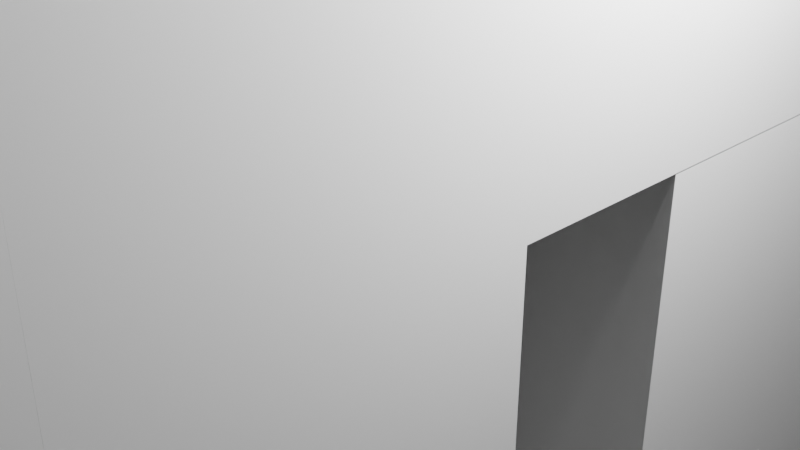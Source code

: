 # Source: Villager.blend  (saved by Blender 2.91.10; exported with 4.5.12 LTS)
import bpy
from mathutils import Matrix  # noqa: F401  (used for matrix-valued properties, if any)

bpy.ops.wm.read_factory_settings(use_empty=True)
scene = bpy.context.scene
scene.name = 'Scene'

# ---- collections
col_collection = bpy.data.collections.new('Collection'); scene.collection.children.link(col_collection)

# ---- world
world_world = bpy.data.worlds.new('World'); scene.world = world_world
world_world.use_nodes = True; world_world.node_tree.nodes.clear()
_N = world_world.node_tree.nodes; _L = world_world.node_tree.links
n0 = _N.new('ShaderNodeOutputWorld'); n0.name = 'World Output'; n0.location = (300, 300)
n1 = _N.new('ShaderNodeBackground'); n1.name = 'Background'; n1.location = (10, 300)
n1.inputs[0].default_value = (0.05088, 0.05088, 0.05088, 1.0)
_L.new(n1.outputs[0], n0.inputs[0])
n0.is_active_output = True
world_world.color = (0.05088, 0.05088, 0.05088)
world_world.use_sun_shadow = False
world_world.sun_shadow_jitter_overblur = 0.0

# ---- cameras
cam_camera = bpy.data.cameras.new('Camera')
cam_camera.clip_end = 100.0
cam_camera.ortho_scale = 7.314

# ---- lights
light_light = bpy.data.lights.new('Light', 'POINT')
light_light.transmission_factor = 0.0
light_light.energy = 1000.0
light_light.shadow_soft_size = 0.1
light_light.shadow_maximum_resolution = 0.006
light_light.use_absolute_resolution = True

# ---- meshes
me_w_rfel = bpy.data.meshes.new('Würfel')
me_w_rfel.from_pydata([(0.0, 0.0, -7.0), (0.0, 0.0, 1.0), (0.0, 8.0, -7.0), (0.0, 8.0, 1.0), (8.0, 0.0, -7.0), (8.0, 0.0, 1.0), (8.0, 8.0, -7.0), (8.0, 8.0, 1.0)], [], [(0, 1, 3, 2), (2, 3, 7, 6), (6, 7, 5, 4), (4, 5, 1, 0), (2, 6, 4, 0), (7, 3, 1, 5)])
_uv = me_w_rfel.uv_layers.new(name='UV-Map')
_uv.uv.foreach_set('vector', [0.125, 0.7266, 0.125, 0.7891, 0.0625, 0.7891, 0.0625, 0.7266, 0.0625, 0.7266, 0.0625, 0.7891, 0.0, 0.7891, 0.0, 0.7266, 0.25, 0.7266, 0.25, 0.7891, 0.1875, 0.7891, 0.1875, 0.7266, 0.1875, 0.7266, 0.1875, 0.7891, 0.125, 0.7891, 0.125, 0.7266, 0.125, 0.7891, 0.125, 0.8516, 0.1875, 0.8516, 0.1875, 0.7891, 0.0625, 0.8516, 0.0625, 0.7891, 0.125, 0.7891, 0.125, 0.8516])
me_w_rfel.use_remesh_fix_poles = True
me_w_rfel.use_remesh_preserve_attributes = False
me_w_rfel.use_mirror_vertex_groups = False
me_w_rfel.update()
me_w_rfel_001 = bpy.data.meshes.new('Würfel.001')
me_w_rfel_001.from_pydata([(2.0, -1.0, -6.0), (2.0, -1.0, 8.0), (2.0, 9.0, -6.0), (2.0, 9.0, 8.0), (7.0, -1.0, -6.0), (7.0, -1.0, 8.0), (7.0, 9.0, -6.0), (7.0, 9.0, 8.0)], [], [(0, 1, 3, 2), (2, 3, 7, 6), (6, 7, 5, 4), (4, 5, 1, 0), (2, 6, 4, 0), (7, 3, 1, 5)])
_uv = me_w_rfel_001.uv_layers.new(name='UV-Map')
_uv.uv.foreach_set('vector', [0.1172, 0.8516, 0.1172, 0.9609, 0.03906, 0.9609, 0.03906, 0.8516, 0.03906, 0.8516, 0.03906, 0.9609, 0.0, 0.9609, 0.0, 0.8516, 0.2344, 0.8516, 0.2344, 0.9609, 0.1562, 0.9609, 0.1562, 0.8516, 0.1562, 0.8516, 0.1562, 0.9609, 0.1172, 0.9609, 0.1172, 0.8516, 0.1172, 0.9609, 0.1172, 1.0, 0.1953, 1.0, 0.1953, 0.9609, 0.03906, 1.0, 0.03906, 0.9609, 0.1172, 0.9609, 0.1172, 1.0])
me_w_rfel_001.use_remesh_fix_poles = True
me_w_rfel_001.use_remesh_preserve_attributes = False
me_w_rfel_001.use_mirror_vertex_groups = False
me_w_rfel_001.update()
me_w_rfel_002 = bpy.data.meshes.new('Würfel.002')
me_w_rfel_002.from_pydata([(2.0, -2.0, -6.0), (2.0, -2.0, 11.0), (2.0, 3.0, -6.0), (2.0, 3.0, 11.0), (7.0, -2.0, -6.0), (7.0, -2.0, 11.0), (7.0, 3.0, -6.0), (7.0, 3.0, 11.0)], [], [(0, 1, 3, 2), (2, 3, 7, 6), (6, 7, 5, 4), (4, 5, 1, 0), (2, 6, 4, 0), (7, 3, 1, 5)])
_uv = me_w_rfel_002.uv_layers.new(name='UV-Map')
_uv.uv.foreach_set('vector', [0.3984, 0.4922, 0.3984, 0.625, 0.3594, 0.625, 0.3594, 0.4922, 0.3594, 0.4922, 0.3594, 0.625, 0.3203, 0.625, 0.3203, 0.4922, 0.4766, 0.4922, 0.4766, 0.625, 0.4375, 0.625, 0.4375, 0.4922, 0.4375, 0.4922, 0.4375, 0.625, 0.3984, 0.625, 0.3984, 0.4922, 0.3984, 0.625, 0.3984, 0.6641, 0.4375, 0.6641, 0.4375, 0.625, 0.3594, 0.6641, 0.3594, 0.625, 0.3984, 0.625, 0.3984, 0.6641])
me_w_rfel_002.use_remesh_fix_poles = True
me_w_rfel_002.use_remesh_preserve_attributes = False
me_w_rfel_002.use_mirror_vertex_groups = False
me_w_rfel_002.update()
me_w_rfel_003 = bpy.data.meshes.new('Würfel.003')
me_w_rfel_003.from_pydata([(2.0, -1.0, -6.0), (2.0, -1.0, 8.0), (2.0, 3.0, -6.0), (2.0, 3.0, 8.0), (7.0, -1.0, -6.0), (7.0, -1.0, 8.0), (7.0, 3.0, -6.0), (7.0, 3.0, 8.0)], [], [(0, 1, 3, 2), (2, 3, 7, 6), (6, 7, 5, 4), (4, 5, 1, 0), (2, 6, 4, 0), (7, 3, 1, 5)])
_uv = me_w_rfel_003.uv_layers.new(name='UV-Map')
_uv.uv.foreach_set('vector', [0.4766, 0.8516, 0.4766, 0.9609, 0.4453, 0.9609, 0.4453, 0.8516, 0.4453, 0.8516, 0.4453, 0.9609, 0.4062, 0.9609, 0.4062, 0.8516, 0.5469, 0.8516, 0.5469, 0.9609, 0.5156, 0.9609, 0.5156, 0.8516, 0.5156, 0.8516, 0.5156, 0.9609, 0.4766, 0.9609, 0.4766, 0.8516, 0.4766, 0.9609, 0.4766, 1.0, 0.5078, 1.0, 0.5078, 0.9609, 0.4453, 1.0, 0.4453, 0.9609, 0.4766, 0.9609, 0.4766, 1.0])
me_w_rfel_003.use_remesh_fix_poles = True
me_w_rfel_003.use_remesh_preserve_attributes = False
me_w_rfel_003.use_mirror_vertex_groups = False
me_w_rfel_003.update()
me_w_rfel_004 = bpy.data.meshes.new('Würfel.004')
me_w_rfel_004.from_pydata([(2.0, -2.0, -6.0), (2.0, -2.0, 8.0), (2.0, 2.0, -6.0), (2.0, 2.0, 8.0), (7.0, -2.0, -6.0), (7.0, -2.0, 8.0), (7.0, 2.0, -6.0), (7.0, 2.0, 8.0)], [], [(0, 1, 3, 2), (2, 3, 7, 6), (6, 7, 5, 4), (4, 5, 1, 0), (2, 6, 4, 0), (7, 3, 1, 5)])
_uv = me_w_rfel_004.uv_layers.new(name='UV-Map')
_uv.uv.foreach_set('vector', [0.2266, 0.4766, 0.2266, 0.5859, 0.1953, 0.5859, 0.1953, 0.4766, 0.1953, 0.4766, 0.1953, 0.5859, 0.1562, 0.5859, 0.1562, 0.4766, 0.2969, 0.4766, 0.2969, 0.5859, 0.2656, 0.5859, 0.2656, 0.4766, 0.2656, 0.4766, 0.2656, 0.5859, 0.2266, 0.5859, 0.2266, 0.4766, 0.2266, 0.5859, 0.2266, 0.625, 0.2578, 0.625, 0.2578, 0.5859, 0.1953, 0.625, 0.1953, 0.5859, 0.2266, 0.5859, 0.2266, 0.625])
me_w_rfel_004.use_remesh_fix_poles = True
me_w_rfel_004.use_remesh_preserve_attributes = False
me_w_rfel_004.use_mirror_vertex_groups = False
me_w_rfel_004.update()
me_w_rfel_005 = bpy.data.meshes.new('Würfel.005')
me_w_rfel_005.from_pydata([(2.0, -2.0, -6.0), (2.0, -2.0, 11.0), (2.0, 3.0, -6.0), (2.0, 3.0, 11.0), (7.0, -2.0, -6.0), (7.0, -2.0, 11.0), (7.0, 3.0, -6.0), (7.0, 3.0, 11.0)], [], [(0, 1, 3, 2), (2, 3, 7, 6), (6, 7, 5, 4), (4, 5, 1, 0), (2, 6, 4, 0), (7, 3, 1, 5)])
_uv = me_w_rfel_005.uv_layers.new(name='UV-Map')
_uv.uv.foreach_set('vector', [0.07812, 0.5547, 0.07812, 0.6875, 0.03906, 0.6875, 0.03906, 0.5547, 0.03906, 0.5547, 0.03906, 0.6875, 0.0, 0.6875, 0.0, 0.5547, 0.1562, 0.5547, 0.1562, 0.6875, 0.1172, 0.6875, 0.1172, 0.5547, 0.1172, 0.5547, 0.1172, 0.6875, 0.07812, 0.6875, 0.07812, 0.5547, 0.07812, 0.6875, 0.07812, 0.7266, 0.1172, 0.7266, 0.1172, 0.6875, 0.03906, 0.7266, 0.03906, 0.6875, 0.07812, 0.6875, 0.07812, 0.7266])
me_w_rfel_005.use_remesh_fix_poles = True
me_w_rfel_005.use_remesh_preserve_attributes = False
me_w_rfel_005.use_mirror_vertex_groups = False
me_w_rfel_005.update()
me_w_rfel_006 = bpy.data.meshes.new('Würfel.006')
me_w_rfel_006.from_pydata([(-4.0, 3.0, -15.0), (-4.0, 3.0, -2.0), (-4.0, 6.0, -15.0), (-4.0, 6.0, -2.0), (4.0, 3.0, -15.0), (4.0, 3.0, -2.0), (4.0, 6.0, -15.0), (4.0, 6.0, -2.0)], [], [(0, 1, 3, 2), (2, 3, 7, 6), (6, 7, 5, 4), (4, 5, 1, 0), (2, 6, 4, 0), (7, 3, 1, 5)])
_uv = me_w_rfel_006.uv_layers.new(name='UV-Map')
_uv.uv.foreach_set('vector', [0.3203, 0.8359, 0.3203, 0.9375, 0.2969, 0.9375, 0.2969, 0.8359, 0.2969, 0.8359, 0.2969, 0.9375, 0.2344, 0.9375, 0.2344, 0.8359, 0.4062, 0.8359, 0.4062, 0.9375, 0.3828, 0.9375, 0.3828, 0.8359, 0.3828, 0.8359, 0.3828, 0.9375, 0.3203, 0.9375, 0.3203, 0.8359, 0.3203, 0.9375, 0.3203, 1.0, 0.3438, 1.0, 0.3438, 0.9375, 0.2969, 1.0, 0.2969, 0.9375, 0.3203, 0.9375, 0.3203, 1.0])
me_w_rfel_006.use_remesh_fix_poles = True
me_w_rfel_006.use_remesh_preserve_attributes = False
me_w_rfel_006.use_mirror_vertex_groups = False
me_w_rfel_006.update()
me_w_rfel_007 = bpy.data.meshes.new('Würfel.007')
me_w_rfel_007.from_pydata([(-4.0, 3.0, -15.0), (-4.0, 3.0, -2.0), (-4.0, 6.0, -15.0), (-4.0, 6.0, -2.0), (4.0, 3.0, -15.0), (4.0, 3.0, -2.0), (4.0, 6.0, -15.0), (4.0, 6.0, -2.0)], [], [(0, 1, 3, 2), (2, 3, 7, 6), (6, 7, 5, 4), (4, 5, 1, 0), (2, 6, 4, 0), (7, 3, 1, 5)])
_uv = me_w_rfel_007.uv_layers.new(name='UV-Map')
_uv.uv.foreach_set('vector', [0.2734, 0.625, 0.2734, 0.7266, 0.25, 0.7266, 0.25, 0.625, 0.25, 0.625, 0.25, 0.7266, 0.1875, 0.7266, 0.1875, 0.625, 0.3594, 0.625, 0.3594, 0.7266, 0.3359, 0.7266, 0.3359, 0.625, 0.3359, 0.625, 0.3359, 0.7266, 0.2734, 0.7266, 0.2734, 0.625, 0.2734, 0.7266, 0.2734, 0.7891, 0.2969, 0.7891, 0.2969, 0.7266, 0.25, 0.7891, 0.25, 0.7266, 0.2734, 0.7266, 0.2734, 0.7891])
me_w_rfel_007.use_remesh_fix_poles = True
me_w_rfel_007.use_remesh_preserve_attributes = False
me_w_rfel_007.use_mirror_vertex_groups = False
me_w_rfel_007.update()
me_w_rfel_008 = bpy.data.meshes.new('Würfel.008')
me_w_rfel_008.from_pydata([(-4.0, 0.0, -3.0), (-4.0, 0.0, -2.0), (-4.0, 8.0, -3.0), (-4.0, 8.0, -2.0), (4.0, 0.0, -3.0), (4.0, 0.0, -2.0), (4.0, 8.0, -3.0), (4.0, 8.0, -2.0)], [], [(0, 1, 3, 2), (2, 3, 7, 6), (6, 7, 5, 4), (4, 5, 1, 0), (2, 6, 4, 0), (7, 3, 1, 5)])
_uv = me_w_rfel_008.uv_layers.new(name='UV-Map')
_uv.uv.foreach_set('vector', [0.4219, 0.7656, 0.4219, 0.7734, 0.3594, 0.7734, 0.3594, 0.7656, 0.3594, 0.7656, 0.3594, 0.7734, 0.2969, 0.7734, 0.2969, 0.7656, 0.5469, 0.7656, 0.5469, 0.7734, 0.4844, 0.7734, 0.4844, 0.7656, 0.4844, 0.7656, 0.4844, 0.7734, 0.4219, 0.7734, 0.4219, 0.7656, 0.4219, 0.7734, 0.4219, 0.8359, 0.4844, 0.8359, 0.4844, 0.7734, 0.3594, 0.8359, 0.3594, 0.7734, 0.4219, 0.7734, 0.4219, 0.8359])
me_w_rfel_008.use_remesh_fix_poles = True
me_w_rfel_008.use_remesh_preserve_attributes = False
me_w_rfel_008.use_mirror_vertex_groups = False
me_w_rfel_008.update()
me_w_rfel_009 = bpy.data.meshes.new('Würfel.009')
me_w_rfel_009.from_pydata([(2.0, 0.0, -14.0), (2.0, 0.0, -2.0), (2.0, 8.0, -14.0), (2.0, 8.0, -2.0), (4.0, 0.0, -14.0), (4.0, 0.0, -2.0), (4.0, 8.0, -14.0), (4.0, 8.0, -2.0)], [], [(0, 1, 3, 2), (2, 3, 7, 6), (6, 7, 5, 4), (4, 5, 1, 0), (2, 6, 4, 0), (7, 3, 1, 5)])
_uv = me_w_rfel_009.uv_layers.new(name='UV-Map')
_uv.uv.foreach_set('vector', [0.5156, 0.6562, 0.5156, 0.75, 0.4531, 0.75, 0.4531, 0.6562, 0.4531, 0.6562, 0.4531, 0.75, 0.4375, 0.75, 0.4375, 0.6562, 0.5938, 0.6562, 0.5938, 0.75, 0.5312, 0.75, 0.5312, 0.6562, 0.5312, 0.6562, 0.5312, 0.75, 0.5156, 0.75, 0.5156, 0.6562, 0.5156, 0.75, 0.5156, 0.7656, 0.5781, 0.7656, 0.5781, 0.75, 0.4531, 0.7656, 0.4531, 0.75, 0.5156, 0.75, 0.5156, 0.7656])
me_w_rfel_009.use_remesh_fix_poles = True
me_w_rfel_009.use_remesh_preserve_attributes = False
me_w_rfel_009.use_mirror_vertex_groups = False
me_w_rfel_009.update()
arm_skelett = bpy.data.armatures.new('Skelett')  # bones are not reproduced
arm_skelett_001 = bpy.data.armatures.new('Skelett.001')  # bones are not reproduced
arm_skelett_002 = bpy.data.armatures.new('Skelett.002')  # bones are not reproduced
arm_skelett_003 = bpy.data.armatures.new('Skelett.003')  # bones are not reproduced
arm_skelett_004 = bpy.data.armatures.new('Skelett.004')  # bones are not reproduced

# ---- objects
ob_cube_001 = bpy.data.objects.new('cube.001', me_w_rfel)
ob_cube_002 = bpy.data.objects.new('cube.002', me_w_rfel_001)
ob_cube_003 = bpy.data.objects.new('cube.003', me_w_rfel_002)
ob_cube_004 = bpy.data.objects.new('cube.004', me_w_rfel_003)
ob_cube_005 = bpy.data.objects.new('cube.005', me_w_rfel_004)
ob_cube_006 = bpy.data.objects.new('cube.006', me_w_rfel_005)
ob_cube_007 = bpy.data.objects.new('cube.007', me_w_rfel_006)
ob_cube_008 = bpy.data.objects.new('cube.008', me_w_rfel_007)
ob_cube_009 = bpy.data.objects.new('cube.009', me_w_rfel_008)
ob_cube = bpy.data.objects.new('cube', me_w_rfel_009)
ob_skelett = bpy.data.objects.new('Skelett', arm_skelett)
ob_skelett_001 = bpy.data.objects.new('Skelett.001', arm_skelett_001)
ob_skelett_002 = bpy.data.objects.new('Skelett.002', arm_skelett_002)
ob_skelett_003 = bpy.data.objects.new('Skelett.003', arm_skelett_003)
ob_skelett_004 = bpy.data.objects.new('Skelett.004', arm_skelett_004)
ob_light = bpy.data.objects.new('Light', light_light)
ob_camera = bpy.data.objects.new('Camera', cam_camera)

# ---- transforms, parenting, visibility, modifiers, constraints
ob_cube_001.parent = ob_skelett
ob_cube_001.matrix_parent_inverse = Matrix(((0.3898, -0.0, 0.0, -0.0), (-0.0, 0.3898, -0.0, 0.0), (0.0, -0.0, 0.3898, -3.774), (-0.0, 0.0, -0.0, 1.0)))
ob_cube_001.location = (-1.965, 2.346, 8.18)
ob_cube_001.rotation_euler = (0.0, -0.0, -1.571)
ob_cube_001.scale = (0.4782, 0.4782, 0.4782)
ob_cube_001.lineart.crease_threshold = 0.0
_vg = ob_cube_001.vertex_groups.new(name='Bone')
_vg.add([0, 1, 2, 3, 4, 5, 6, 7], 1.0, 'REPLACE')
_m = ob_cube_001.modifiers.new('Skelett', 'ARMATURE')
_m.object = ob_skelett
ob_cube_002.location = (-1.965, 2.346, 0.9809)
ob_cube_002.rotation_euler = (0.0, -0.0, -1.571)
ob_cube_002.scale = (0.4782, 0.4782, 0.4782)
ob_cube_002.lineart.crease_threshold = 0.0
ob_cube_003.parent = ob_skelett_001
ob_cube_003.matrix_parent_inverse = Matrix(((-0.3123, 0.0, 0.0007271, -0.5494), (0.0, 0.3123, -0.0, 0.0), (-0.0007271, 0.0, -0.3123, -0.5813), (-0.0, -0.0, -0.0, 1.0)))
ob_cube_003.location = (-1.965, 2.346, -7.148)
ob_cube_003.rotation_euler = (0.0, -0.0, -1.571)
ob_cube_003.scale = (0.4782, 0.4782, 0.4782)
ob_cube_003.lineart.crease_threshold = 0.0
_vg = ob_cube_003.vertex_groups.new(name='Bone')
_vg.add([0, 1, 2, 3, 4, 5, 6, 7], 1.0, 'REPLACE')
_m = ob_cube_003.modifiers.new('Skelett', 'ARMATURE')
_m.object = ob_skelett_001
ob_cube_004.parent = ob_skelett_004
ob_cube_004.matrix_parent_inverse = Matrix(((-0.3123, 0.0, 0.0007271, -1.113), (0.0, 0.3123, -0.0, 0.0), (-0.0007271, 0.0, -0.3123, 1.212), (-0.0, -0.0, -0.0, 1.0)))
ob_cube_004.location = (-3.878, 2.346, 0.9809)
ob_cube_004.rotation_euler = (0.0, -0.0, -1.571)
ob_cube_004.scale = (0.4782, 0.4782, 0.4782)
ob_cube_004.lineart.crease_threshold = 0.0
_vg = ob_cube_004.vertex_groups.new(name='Bone')
_vg.add([0, 1, 2, 3, 4, 5, 6, 7], 1.0, 'REPLACE')
_m = ob_cube_004.modifiers.new('Skelett', 'ARMATURE')
_m.object = ob_skelett_004
ob_cube_005.parent = ob_skelett_003
ob_cube_005.matrix_parent_inverse = Matrix(((-0.3123, -0.0, 0.0007271, 1.057), (0.0, 0.3123, 0.0, -0.0), (-0.0007271, -0.0, -0.3123, 1.217), (-0.0, -0.0, -0.0, 1.0)))
ob_cube_005.location = (3.295, 2.347, 0.9809)
ob_cube_005.rotation_euler = (0.0, -0.0, -1.571)
ob_cube_005.scale = (0.4782, 0.4782, 0.4782)
ob_cube_005.lineart.crease_threshold = 0.0
_vg = ob_cube_005.vertex_groups.new(name='Bone')
_vg.add([0, 1, 2, 3, 4, 5, 6, 7], 1.0, 'REPLACE')
_m = ob_cube_005.modifiers.new('Skelett', 'ARMATURE')
_m.object = ob_skelett_003
ob_cube_006.parent = ob_skelett_002
ob_cube_006.matrix_parent_inverse = Matrix(((-0.3123, -0.0, 0.0007271, 0.5603), (0.0, 0.3123, 0.0, -0.0), (-0.0007271, -0.0, -0.3123, -0.5788), (-0.0, -0.0, -0.0, 1.0)))
ob_cube_006.location = (1.382, 2.347, -7.148)
ob_cube_006.rotation_euler = (0.0, -0.0, -1.571)
ob_cube_006.scale = (0.4782, 0.4782, 0.4782)
ob_cube_006.lineart.crease_threshold = 0.0
_vg = ob_cube_006.vertex_groups.new(name='Bone')
_vg.add([0, 1, 2, 3, 4, 5, 6, 7], 1.0, 'REPLACE')
_m = ob_cube_006.modifiers.new('Skelett', 'ARMATURE')
_m.object = ob_skelett_002
ob_cube_007.parent = ob_skelett
ob_cube_007.matrix_parent_inverse = Matrix(((0.3898, -0.0, 0.0, -0.0), (-0.0, 0.3898, -0.0, 0.0), (0.0, -0.0, 0.3898, -3.774), (-0.0, 0.0, -0.0, 1.0)))
ob_cube_007.location = (-0.05245, -0.04451, 9.935)
ob_cube_007.rotation_euler = (0.0, -0.0, -1.571)
ob_cube_007.scale = (0.4782, 0.4782, 0.4782)
ob_cube_007.lineart.crease_threshold = 0.0
_vg = ob_cube_007.vertex_groups.new(name='Bone')
_vg.add([0, 1, 2, 3, 4, 5, 6, 7], 1.0, 'REPLACE')
_m = ob_cube_007.modifiers.new('Skelett', 'ARMATURE')
_m.object = ob_skelett
ob_cube_008.parent = ob_skelett
ob_cube_008.matrix_parent_inverse = Matrix(((0.3898, -0.0, 0.0, -0.0), (-0.0, 0.3898, -0.0, 0.0), (0.0, -0.0, 0.3898, -3.774), (-0.0, 0.0, -0.0, 1.0)))
ob_cube_008.location = (-4.356, -0.04502, 9.901)
ob_cube_008.rotation_euler = (0.0, -0.0, -1.571)
ob_cube_008.scale = (0.4782, 0.4782, 0.4782)
ob_cube_008.lineart.crease_threshold = 0.0
_vg = ob_cube_008.vertex_groups.new(name='Bone')
_vg.add([0, 1, 2, 3, 4, 5, 6, 7], 1.0, 'REPLACE')
_m = ob_cube_008.modifiers.new('Skelett', 'ARMATURE')
_m.object = ob_skelett
ob_cube_009.parent = ob_skelett
ob_cube_009.matrix_parent_inverse = Matrix(((0.3898, -0.0, 0.0, -0.0), (-0.0, 0.3898, -0.0, 0.0), (0.0, -0.0, 0.3898, -3.774), (-0.0, 0.0, -0.0, 1.0)))
ob_cube_009.location = (-1.965, 0.03255, 10.05)
ob_cube_009.rotation_euler = (0.0, -0.0, -1.571)
ob_cube_009.scale = (0.4782, 0.4782, 0.4782)
ob_cube_009.lineart.crease_threshold = 0.0
_vg = ob_cube_009.vertex_groups.new(name='Bone')
_vg.add([0, 1, 2, 3, 4, 5, 6, 7], 1.0, 'REPLACE')
_m = ob_cube_009.modifiers.new('Skelett', 'ARMATURE')
_m.object = ob_skelett
ob_cube.parent = ob_skelett
ob_cube.matrix_parent_inverse = Matrix(((0.3898, -0.0, 0.0, -0.0), (-0.0, 0.3898, -0.0, 0.0), (0.0, -0.0, 0.3898, -3.774), (-0.0, 0.0, -0.0, 1.0)))
ob_cube.location = (-1.965, -0.1801, 9.909)
ob_cube.rotation_euler = (0.0, -0.0, -1.571)
ob_cube.scale = (0.4782, 0.4782, 0.4782)
ob_cube.lineart.crease_threshold = 0.0
_vg = ob_cube.vertex_groups.new(name='Bone')
_vg.add([0, 1, 2, 3, 4, 5, 6, 7], 1.0, 'REPLACE')
_m = ob_cube.modifiers.new('Skelett', 'ARMATURE')
_m.object = ob_skelett
ob_skelett.location = (0.0, 0.0, 9.68)
ob_skelett.scale = (2.565, 2.565, 2.565)
ob_skelett.show_in_front = True
ob_skelett.lineart.crease_threshold = 0.0
ob_skelett_001.location = (-1.763, 0.0, -1.857)
ob_skelett_001.rotation_euler = (-0.0, -3.139, -0.0)
ob_skelett_001.scale = (3.202, 3.202, 3.202)
ob_skelett_001.show_in_front = True
ob_skelett_001.lineart.crease_threshold = 0.0
ob_skelett_002.location = (1.79, 0.0, -1.857)
ob_skelett_002.rotation_euler = (-0.0, -3.139, -0.0)
ob_skelett_002.scale = (3.202, 3.202, 3.202)
ob_skelett_002.show_in_front = True
ob_skelett_002.lineart.crease_threshold = 0.0
ob_skelett_003.location = (3.393, 0.0, 3.888)
ob_skelett_003.rotation_euler = (-0.0, -3.139, -0.0)
ob_skelett_003.scale = (3.202, 3.202, 3.202)
ob_skelett_003.show_in_front = True
ob_skelett_003.lineart.crease_threshold = 0.0
ob_skelett_004.location = (-3.554, 0.0, 3.888)
ob_skelett_004.rotation_euler = (-0.0, -3.139, -0.0)
ob_skelett_004.scale = (3.202, 3.202, 3.202)
ob_skelett_004.show_in_front = True
ob_skelett_004.lineart.crease_threshold = 0.0
ob_light.location = (0.4285, -1.755, 0.4567)
ob_light.rotation_euler = (0.6503, 0.05522, 0.2957)
ob_light.scale = (0.4782, 0.4782, 0.4782)
ob_light.lock_rotations_4d = False
ob_light.empty_display_type = 'ARROWS'
ob_light.color = (0.0, 0.0, 0.0, 0.0)
ob_light.lineart.crease_threshold = 0.0
ob_camera.location = (-3.364, -3.325, 0.004586)
ob_camera.rotation_euler = (1.109, -0.0, -0.7557)
ob_camera.scale = (0.4782, 0.4782, 0.4782)
ob_camera.lock_rotations_4d = False
ob_camera.empty_display_type = 'ARROWS'
ob_camera.color = (0.0, 0.0, 0.0, 0.0)
ob_camera.display_type = 'WIRE'
ob_camera.lineart.crease_threshold = 0.0

# ---- collection membership
scene.collection.objects.link(ob_cube_001)
scene.collection.objects.link(ob_cube_002)
scene.collection.objects.link(ob_cube_003)
scene.collection.objects.link(ob_cube_004)
scene.collection.objects.link(ob_cube_005)
scene.collection.objects.link(ob_cube_006)
scene.collection.objects.link(ob_cube_007)
scene.collection.objects.link(ob_cube_008)
scene.collection.objects.link(ob_cube_009)
scene.collection.objects.link(ob_cube)
scene.collection.objects.link(ob_skelett)
scene.collection.objects.link(ob_skelett_001)
scene.collection.objects.link(ob_skelett_002)
scene.collection.objects.link(ob_skelett_003)
scene.collection.objects.link(ob_skelett_004)
col_collection.objects.link(ob_light)
col_collection.objects.link(ob_camera)

# ---- scene / render settings (as saved in the file)
scene.camera = ob_camera
scene.frame_start = 1; scene.frame_end = 300; scene.frame_set(1)
scene.render.engine = 'BLENDER_EEVEE_NEXT'
scene.cycles.use_denoising = False
scene.cycles.samples = 128
scene.cycles.sampling_pattern = 'TABULATED_SOBOL'
scene.cycles.use_adaptive_sampling = False
scene.cycles.use_light_tree = False
scene.view_settings.view_transform = 'Filmic'
bpy.context.view_layer.update()
